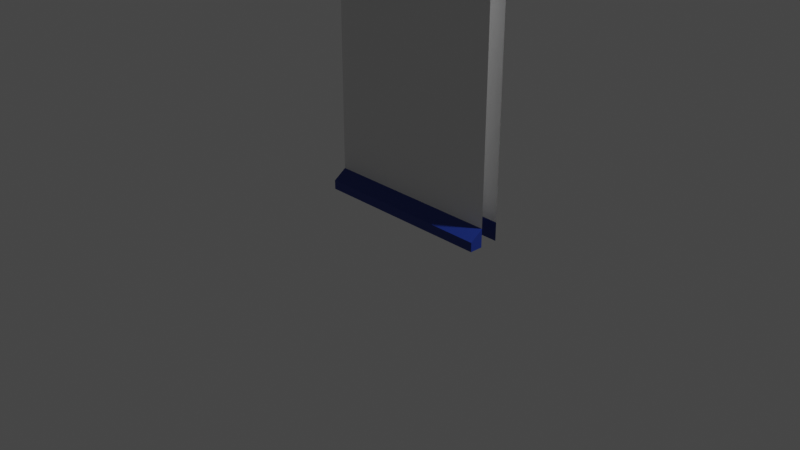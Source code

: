 # Source: wall_2_2x3_8.blend  (saved by Blender 4.0.36; exported with 4.5.12 LTS)
import bpy
from mathutils import Matrix  # noqa: F401  (used for matrix-valued properties, if any)

bpy.ops.wm.read_factory_settings(use_empty=True)
scene = bpy.context.scene
scene.name = 'Scene'

# ---- collections
col_collection = bpy.data.collections.new('Collection'); scene.collection.children.link(col_collection)

# ---- materials (node trees are filled in below, after node groups)
mat_wall_2_core = bpy.data.materials.new('Wall_2_core')
mat_wall_2_core.alpha_threshold = 0.0
mat_wall_2_core.use_transparent_shadow = False
mat_wall_2_core.roughness = 0.5
mat_wall_2_core.line_color = (0.0, 0.0, 0.0, 1.0)
mat_wall_2_deco = bpy.data.materials.new('Wall_2_deco')
mat_wall_2_deco.use_transparent_shadow = False

# ---- material node trees
mat_wall_2_core.use_nodes = True; mat_wall_2_core.node_tree.nodes.clear()
_N = mat_wall_2_core.node_tree.nodes; _L = mat_wall_2_core.node_tree.links
n0 = _N.new('ShaderNodeOutputMaterial'); n0.name = 'Material Output'; n0.location = (300, 300)
n1 = _N.new('ShaderNodeBsdfPrincipled'); n1.name = 'Principled BSDF'; n1.location = (10, 300)
n1.distribution = 'GGX'
n1.subsurface_method = 'RANDOM_WALK_SKIN'
n1.inputs[3].default_value = 1.45
n1.inputs[27].default_value = (0.0, 0.0, 0.0, 1.0)
n1.inputs[28].default_value = 1.0
_L.new(n1.outputs[0], n0.inputs[0])
n0.is_active_output = True
mat_wall_2_deco.use_nodes = True; mat_wall_2_deco.node_tree.nodes.clear()
_N = mat_wall_2_deco.node_tree.nodes; _L = mat_wall_2_deco.node_tree.links
n0 = _N.new('ShaderNodeBsdfPrincipled'); n0.name = 'Principled BSDF'; n0.location = (10, 300)
n0.distribution = 'GGX'
n0.subsurface_method = 'RANDOM_WALK_SKIN'
n0.inputs[0].default_value = (0.01223, 0.03696, 0.2598, 1.0)
n0.inputs[3].default_value = 1.45
n0.inputs[27].default_value = (0.0, 0.0, 0.0, 1.0)
n0.inputs[28].default_value = 1.0
n1 = _N.new('ShaderNodeOutputMaterial'); n1.name = 'Material Output'; n1.location = (300, 300)
_L.new(n0.outputs[0], n1.inputs[0])
n1.is_active_output = True

# ---- world
world_world = bpy.data.worlds.new('World'); scene.world = world_world
world_world.use_nodes = True; world_world.node_tree.nodes.clear()
_N = world_world.node_tree.nodes; _L = world_world.node_tree.links
n0 = _N.new('ShaderNodeOutputWorld'); n0.name = 'World Output'; n0.location = (300, 300)
n1 = _N.new('ShaderNodeBackground'); n1.name = 'Background'; n1.location = (10, 300)
n1.inputs[0].default_value = (0.05088, 0.05088, 0.05088, 1.0)
_L.new(n1.outputs[0], n0.inputs[0])
n0.is_active_output = True
world_world.color = (0.05088, 0.05088, 0.05088)
world_world.use_sun_shadow = False
world_world.sun_shadow_jitter_overblur = 0.0

# ---- cameras
cam_camera = bpy.data.cameras.new('Camera')
cam_camera.clip_end = 100.0
cam_camera.ortho_scale = 7.314

# ---- lights
light_light = bpy.data.lights.new('Light', 'POINT')
light_light.transmission_factor = 0.0
light_light.use_soft_falloff = False
light_light.energy = 1000.0
light_light.shadow_soft_size = 0.1
light_light.shadow_maximum_resolution = 0.006
light_light.use_absolute_resolution = True

# ---- meshes
me_cube = bpy.data.meshes.new('Cube')
me_cube.from_pydata([(0.0, 0.2, 0.0), (-2.0, 0.2, 0.0), (0.0, -0.1439, 0.0), (0.0, 2.235e-08, 0.0), (0.0, 0.2, 3.1), (0.0, 2.235e-08, 0.2), (-2.0, 0.2, 0.0), (0.0, 0.2, 0.2), (-2.0, 0.2, 0.0), (-2.0, 2.235e-08, 0.0), (-2.0, -0.1439, 0.0), (-2.0, 0.2, 0.2), (-2.0, 2.235e-08, 0.2), (0.0, 2.235e-08, 2.95), (0.0, -0.1, 3.8), (0.0, 2.235e-08, 3.8), (0.0, 0.2, 3.8), (0.0, -0.1, 3.75), (0.0, 2.235e-08, 3.7), (0.0, 0.2, 3.7), (0.0, 2.235e-08, 3.2), (0.0, 0.2, 3.2), (-2.0, -0.1439, 0.1), (0.0, -0.1439, 0.1), (-2.0, 0.2, 0.2), (-2.0, 2.235e-08, 0.2), (-2.0, 0.2, 3.1), (-2.0, 2.235e-08, 3.1), (-2.0, 0.2, 3.2), (-2.0, 2.235e-08, 3.2), (0.0, 2.235e-08, 3.1), (-2.0, 0.2, 3.7), (-2.0, 2.235e-08, 3.7), (-2.0, -0.1, 3.75), (-2.0, 0.2, 3.8), (-2.0, 2.235e-08, 3.8), (-2.0, -0.1, 3.8), (-2.0, 2.235e-08, 2.95)], [(1, 6), (6, 8), (8, 11)], [(37, 13, 30, 27), (22, 10, 2, 23), (31, 34, 16, 19), (10, 22, 12, 9), (20, 18, 32, 29), (23, 5, 25, 22), (28, 21, 4, 26), (35, 32, 18, 15), (27, 30, 20, 29), (10, 9, 3, 2), (25, 5, 13, 37), (33, 17, 14, 36), (32, 18, 17, 33), (26, 4, 7, 24), (17, 18, 15, 14), (36, 35, 32, 33), (19, 21, 28, 31), (2, 3, 5, 23), (7, 0, 8, 24), (36, 14, 15, 16, 34, 35)])
me_cube.polygons.foreach_set('material_index', [1, 1, 1, 1, 1, 1, 1, 0, 0, 1, 0, 1, 1, 0, 1, 1, 0, 1, 1, 1])
_uv = me_cube.uv_layers.new(name='UVMap')
_uv.uv.foreach_set('vector', [0.0, 0.0, 0.0, 0.0, 0.0, 0.0, 0.0, 0.0, 0.0, 0.0, 0.0, 0.0, 0.0, 0.0, 0.0, 0.0, 0.0, 0.0, 0.0, 0.0, 0.0, 0.0, 0.0, 0.0, 0.0, 0.0, 0.0, 0.0, 0.0, 0.0, 0.0, 0.0, 0.0, 0.0, 0.0, 0.0, 0.0, 0.0, 0.0, 0.0, 0.0, 0.0, 0.0, 0.0, 0.0, 0.0, 0.0, 0.0, 0.0, 0.0, 0.0, 0.0, 0.0, 0.0, 0.0, 0.0, 0.0, 0.0, 0.0, 0.0, 0.0, 0.0, 0.0, 0.0, 0.0, 0.0, 0.0, 0.0, 0.0, 0.0, 0.0, 0.0, 0.0, 0.0, 0.0, 0.0, 0.0, 0.0, 0.0, 0.0, 0.0, 0.0, 0.0, 0.0, 0.0, 0.0, 0.0, 0.0, 0.0, 0.0, 0.0, 0.0, 0.0, 0.0, 0.0, 0.0, 0.0, 0.0, 0.0, 0.0, 0.0, 0.0, 0.0, 0.0, 0.0, 0.0, 0.0, 0.0, 0.0, 0.0, 0.0, 0.0, 0.0, 0.0, 0.0, 0.0, 0.0, 0.0, 0.0, 0.0, 0.0, 0.0, 0.0, 0.0, 0.0, 0.0, 0.0, 0.0, 0.0, 0.0, 0.0, 0.0, 0.0, 0.0, 0.0, 0.0, 0.0, 0.0, 0.0, 0.0, 0.0, 0.0, 0.0, 0.0, 0.0, 0.0, 0.0, 0.0, 0.0, 0.0, 0.0, 0.0, 0.0, 0.0, 0.0, 0.0, 0.0, 0.0, 0.0, 0.0, 0.0, 0.0, 0.0, 0.0])
me_cube.materials.append(mat_wall_2_core)
me_cube.materials.append(mat_wall_2_deco)
me_cube.use_mirror_vertex_groups = False
me_cube.update()

# ---- objects
ob_cube = bpy.data.objects.new('Cube', me_cube)
ob_light = bpy.data.objects.new('Light', light_light)
ob_camera = bpy.data.objects.new('Camera', cam_camera)

# ---- transforms, parenting, visibility, modifiers, constraints
ob_cube.location = (1.0, 0.144, 0.0)
ob_cube.lock_rotations_4d = False
ob_cube.empty_display_type = 'ARROWS'
ob_cube.lineart.crease_threshold = 0.0
ob_light.location = (4.076, 1.005, 5.904)
ob_light.rotation_euler = (0.6503, 0.05522, 1.866)
ob_light.lock_rotations_4d = False
ob_light.empty_display_type = 'ARROWS'
ob_light.color = (0.0, 0.0, 0.0, 0.0)
ob_light.lineart.crease_threshold = 0.0
ob_camera.location = (7.359, -6.926, 4.958)
ob_camera.rotation_euler = (1.109, 0.0, 0.8149)
ob_camera.lock_rotations_4d = False
ob_camera.empty_display_type = 'ARROWS'
ob_camera.color = (0.0, 0.0, 0.0, 0.0)
ob_camera.display_type = 'WIRE'
ob_camera.lineart.crease_threshold = 0.0

# ---- collection membership
col_collection.objects.link(ob_cube)
col_collection.objects.link(ob_light)
col_collection.objects.link(ob_camera)

# ---- scene / render settings (as saved in the file)
scene.camera = ob_camera
scene.frame_start = 1; scene.frame_end = 250; scene.frame_set(1)
scene.render.engine = 'BLENDER_EEVEE_NEXT'
scene.cycles.sampling_pattern = 'TABULATED_SOBOL'
scene.view_settings.view_transform = 'Filmic'
bpy.context.view_layer.update()
